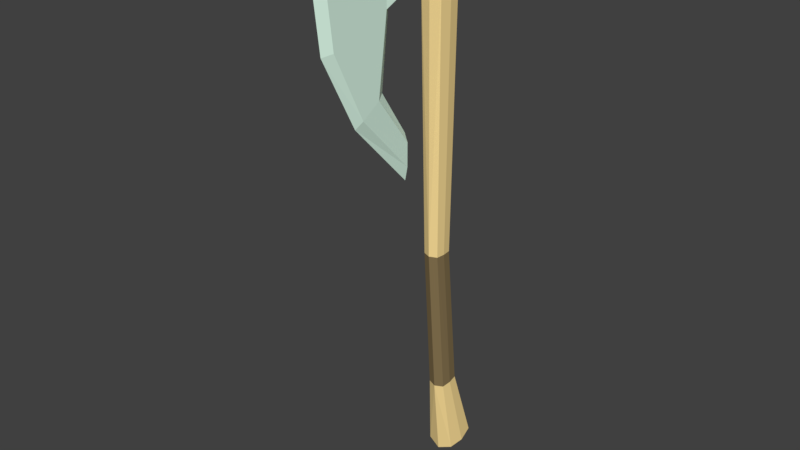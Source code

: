 # Source: Start1hAxe01.blend  (saved by Blender 2.78.0; exported with 4.5.12 LTS)
import bpy
from mathutils import Matrix  # noqa: F401  (used for matrix-valued properties, if any)

bpy.ops.wm.read_factory_settings(use_empty=True)
scene = bpy.context.scene
scene.name = 'Scene'

# ---- collections
col_collection_1 = bpy.data.collections.new('Collection 1'); scene.collection.children.link(col_collection_1)

# ---- materials (node trees are filled in below, after node groups)
mat_metal10 = bpy.data.materials.new('Metal10')
mat_metal10.alpha_threshold = 0.0
mat_metal10.use_transparent_shadow = False
mat_metal10.diffuse_color = (0.7586, 1.0, 0.8524, 1.0)
mat_metal10.roughness = 0.5
mat_wood10 = bpy.data.materials.new('Wood10')
mat_wood10.alpha_threshold = 0.0
mat_wood10.use_transparent_shadow = False
mat_wood10.diffuse_color = (1.0, 0.754, 0.3227, 1.0)
mat_wood10.roughness = 0.5
mat_leather10 = bpy.data.materials.new('Leather10')
mat_leather10.alpha_threshold = 0.0
mat_leather10.use_transparent_shadow = False
mat_leather10.diffuse_color = (0.25, 0.1809, 0.08648, 1.0)
mat_leather10.roughness = 0.5

# ---- material node trees

# ---- world
world_world = bpy.data.worlds.new('World'); scene.world = world_world
world_world.color = (0.05088, 0.05088, 0.05088)
world_world.use_sun_shadow = False
world_world.sun_shadow_jitter_overblur = 0.0
world_world.cycles.sampling_method = 'MANUAL'

# ---- meshes
me_plane = bpy.data.meshes.new('Plane')
me_plane.from_pydata([(-0.8886, 0.002544, 0.02391), (-0.8826, -0.04751, 0.02391), (0.1676, -0.007725, 0.01886), (0.3417, 0.01219, 0.03021), (0.3275, 0.07939, 0.03019), (-0.1705, -0.03457, 0.017), (0.1626, 0.03453, 0.01879), (-0.1698, 0.005049, 0.01687), (-0.763, 0.006301, 0.02391), (-0.87, -0.04831, 0.02391), (-0.7554, -0.0454, 0.02391), (-0.7747, -0.1077, 0.02391), (-0.8539, -0.1101, 0.02391), (-0.873, -0.1852, 0.01087), (-0.7289, -0.1846, 0.01084), (-0.8153, -0.3396, 0.01108), (-0.683, -0.3231, 0.01104), (-0.9097, -0.3032, 0.01105), (-0.4027, -0.1199, 0.005998), (-0.4546, -0.1208, 0.00676), (-0.8604, -0.04689, 0.03736), (-0.7649, -0.04405, 0.03736), (-0.8578, 0.003502, 0.03736), (-0.769, 0.006124, 0.03736), (0.3383, 0.0466, 0.03496), (-0.1701, -0.01479, 0.01912), (0.1651, 0.01337, 0.02153), (-0.7587, -0.01865, 0.02677), (-0.8638, 0.003326, 0.02391), (-0.538, -0.2508, 0.01091), (-0.5646, -0.2072, 0.01085), (-0.8892, -0.05517, -1.641e-09), (0.353, 0.004318, -1.879e-09), (-0.8963, 0.009126, -1.641e-09), (0.3349, 0.09106, -1.547e-09), (-0.1704, -0.04172, -1.615e-09), (0.1689, -0.01526, -1.641e-09), (0.1613, 0.04198, -1.641e-09), (-0.1699, 0.01203, -1.615e-09), (-0.7581, 0.01515, -1.641e-09), (-0.7572, -0.05094, -1.641e-09), (-0.8539, -0.1101, -1.641e-09), (-0.7747, -0.1077, -1.648e-09), (-0.8685, -0.05417, -1.641e-09), (-0.869, 0.01197, -1.641e-09), (-0.873, -0.1852, -1.641e-09), (-0.9165, -0.325, -1.641e-09), (-0.7357, -0.1667, -1.382e-09), (-0.5219, -0.2613, -1.641e-09), (-0.4737, -0.1212, -5.32e-10), (-0.7736, 0.02739, -1.641e-09), (-0.8542, 0.02501, -1.641e-09), (-0.8886, 0.002544, -0.02391), (-0.8826, -0.04751, -0.02391), (0.1676, -0.007725, -0.01886), (0.3417, 0.01219, -0.03021), (0.3275, 0.07939, -0.03019), (-0.1705, -0.03457, -0.017), (0.1626, 0.03453, -0.01879), (-0.1698, 0.005049, -0.01687), (-0.763, 0.006301, -0.02391), (-0.87, -0.04831, -0.02391), (-0.7554, -0.0454, -0.02391), (-0.7747, -0.1077, -0.02391), (-0.8539, -0.1101, -0.02391), (-0.873, -0.1852, -0.01087), (-0.7289, -0.1846, -0.01084), (-0.8153, -0.3396, -0.01108), (-0.683, -0.3231, -0.01104), (-0.9097, -0.3032, -0.01105), (-0.5711, -0.1861, -1.641e-09), (-0.4027, -0.1199, -0.005998), (-0.4546, -0.1208, -0.00676), (-0.8604, -0.04689, -0.03736), (-0.7649, -0.04405, -0.03736), (0.3549, 0.05012, -1.775e-09), (-0.8578, 0.003502, -0.03736), (-0.769, 0.006124, -0.03736), (0.3383, 0.0466, -0.03496), (-0.1701, -0.01479, -0.01912), (0.1651, 0.01337, -0.02153), (-0.7587, -0.01865, -0.02677), (-0.8638, 0.003326, -0.02391), (-0.8142, -0.361, -1.641e-09), (-0.678, -0.344, -1.641e-09), (-0.538, -0.2508, -0.01091), (-0.5646, -0.2072, -0.01085), (-0.3724, -0.1193, -3.672e-09)], [], [(11, 10, 21), (9, 12, 20), (27, 8, 23), (21, 20, 12, 11), (26, 24, 4, 6), (35, 36, 2, 5), (38, 39, 8, 7), (28, 9, 20, 22), (11, 12, 13, 14), (14, 13, 15, 16), (15, 13, 17), (29, 16, 84, 48), (18, 29, 48, 87), (37, 38, 7, 6), (5, 25, 27, 10), (34, 37, 6, 4), (5, 2, 26, 25), (45, 46, 17, 13), (42, 40, 10, 11), (43, 41, 12, 9), (50, 51, 22, 23), (39, 50, 23, 8), (33, 31, 1, 0), (31, 43, 9, 1), (51, 44, 28, 22), (35, 5, 10, 40), (36, 32, 3, 2), (75, 34, 4, 24), (41, 45, 13, 12), (44, 33, 0, 28), (47, 42, 11, 14), (32, 75, 24, 3), (1, 9, 28, 0), (26, 6, 7, 25), (27, 25, 7, 8), (2, 3, 24, 26), (20, 21, 23, 22), (10, 27, 23, 21), (16, 15, 83, 84), (15, 17, 46, 83), (14, 30, 70, 47), (30, 19, 49, 70), (29, 18, 19, 30), (19, 18, 87, 49), (16, 29, 30, 14), (63, 74, 62), (61, 73, 64), (81, 77, 60), (74, 63, 64, 73), (80, 58, 56, 78), (35, 57, 54, 36), (38, 59, 60, 39), (82, 76, 73, 61), (63, 66, 65, 64), (66, 68, 67, 65), (67, 69, 65), (85, 48, 84, 68), (71, 87, 48, 85), (37, 58, 59, 38), (57, 62, 81, 79), (34, 56, 58, 37), (57, 79, 80, 54), (45, 65, 69, 46), (42, 63, 62, 40), (43, 61, 64, 41), (50, 77, 76, 51), (39, 60, 77, 50), (33, 52, 53, 31), (31, 53, 61, 43), (51, 76, 82, 44), (35, 40, 62, 57), (36, 54, 55, 32), (75, 78, 56, 34), (41, 64, 65, 45), (44, 82, 52, 33), (47, 66, 63, 42), (32, 55, 78, 75), (53, 52, 82, 61), (80, 79, 59, 58), (81, 60, 59, 79), (54, 80, 78, 55), (73, 76, 77, 74), (62, 74, 77, 81), (68, 84, 83, 67), (67, 83, 46, 69), (66, 47, 70, 86), (86, 70, 49, 72), (85, 86, 72, 71), (72, 49, 87, 71), (68, 66, 86, 85)])
me_plane.polygons.foreach_set('material_index', [0, 0, 0, 0, 1, 2, 1, 0, 0, 0, 0, 0, 0, 2, 1, 1, 2, 0, 0, 0, 0, 0, 1, 1, 0, 1, 1, 1, 0, 1, 0, 1, 1, 2, 1, 1, 0, 0, 0, 0, 0, 0, 0, 0, 0, 0, 0, 0, 0, 1, 2, 1, 0, 0, 0, 0, 0, 0, 2, 1, 1, 2, 0, 0, 0, 0, 0, 1, 1, 0, 1, 1, 1, 0, 1, 0, 1, 1, 2, 1, 1, 0, 0, 0, 0, 0, 0, 0, 0, 0])
me_plane.materials.append(mat_metal10)
me_plane.materials.append(mat_wood10)
me_plane.materials.append(mat_leather10)
me_plane.use_remesh_preserve_volume = False
me_plane.use_remesh_preserve_attributes = False
me_plane.use_mirror_vertex_groups = False
me_plane.update()

# ---- objects
ob_start1haxe01 = bpy.data.objects.new('Start1hAxe01', me_plane)

# ---- transforms, parenting, visibility, modifiers, constraints
ob_start1haxe01.location = (0.0, 0.0, 0.0)
ob_start1haxe01.rotation_euler = (-0.0, 1.571, 0.0)
ob_start1haxe01.lineart.crease_threshold = 0.0

# ---- collection membership
col_collection_1.objects.link(ob_start1haxe01)

# ---- scene / render settings (as saved in the file)
scene.frame_start = 1; scene.frame_end = 250; scene.frame_set(2)
scene.render.engine = 'BLENDER_EEVEE_NEXT'
scene.render.resolution_percentage = 50
scene.render.dither_intensity = 0.0
scene.cycles.use_denoising = False
scene.cycles.samples = 128
scene.cycles.sampling_pattern = 'TABULATED_SOBOL'
scene.cycles.light_sampling_threshold = 0.0
scene.cycles.use_adaptive_sampling = False
scene.cycles.use_light_tree = False
scene.cycles.blur_glossy = 0.0
scene.cycles.sample_clamp_indirect = 0.0
scene.view_settings.view_transform = 'Standard'
bpy.context.view_layer.update()

# ---- added for rendering (the .blend has no active camera and no usable light): camera, sun
cam_auto = bpy.data.cameras.new('AutoCamera')
cam_auto.lens = 50.0
cam_auto.sensor_width = 36.0
cam_auto.clip_end = 1000.0
ob_auto_camera = bpy.data.objects.new('AutoCamera', cam_auto)
scene.collection.objects.link(ob_auto_camera)
ob_auto_camera.location = (1.2504, -1.63546, 1.2811)
ob_auto_camera.rotation_euler = (1.09748, -7.21219e-08, 0.694738)
scene.camera = ob_auto_camera
light_auto_sun = bpy.data.lights.new('AutoSun', 'SUN')
light_auto_sun.energy = 3.0
light_auto_sun.angle = 0.0523599
ob_auto_sun = bpy.data.objects.new('AutoSun', light_auto_sun)
scene.collection.objects.link(ob_auto_sun)
ob_auto_sun.rotation_euler = (0.872665, 0.174533, 0.523599)
bpy.context.view_layer.update()
